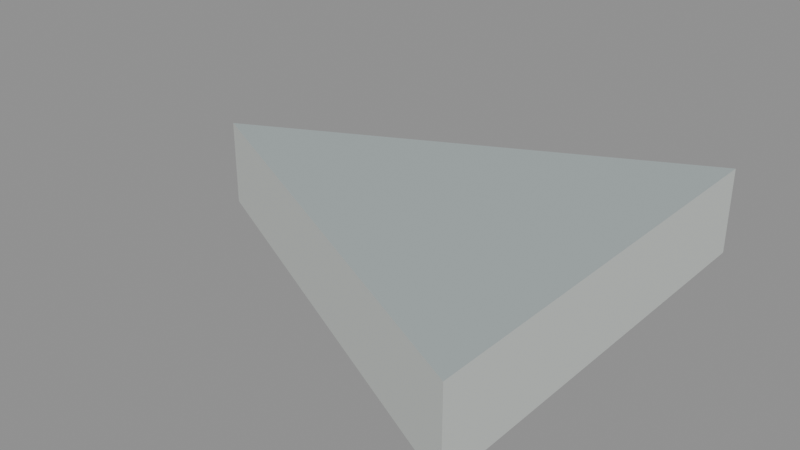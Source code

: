 # Source: floor_tri_2_4_7.blend  (saved by Blender 5.2.45; exported with 4.5.12 LTS)
import bpy
from mathutils import Matrix  # noqa: F401  (used for matrix-valued properties, if any)

bpy.ops.wm.read_factory_settings(use_empty=True)
scene = bpy.context.scene
scene.name = 'floor_tri_2_4_7'

# ---- materials (node trees are filled in below, after node groups)
mat_paint_surface = bpy.data.materials.new('Paint_Surface')
mat_paint_surface.diffuse_color = (0.48, 0.55, 0.55, 1.0)
mat_paint_fascia = bpy.data.materials.new('Paint_Fascia')
mat_paint_fascia.diffuse_color = (0.74, 0.78, 0.75, 1.0)
mat_paint_underside = bpy.data.materials.new('Paint_Underside')
mat_paint_underside.diffuse_color = (0.74, 0.78, 0.75, 1.0)

# ---- material node trees
mat_paint_surface.use_nodes = True; mat_paint_surface.node_tree.nodes.clear()
_N = mat_paint_surface.node_tree.nodes; _L = mat_paint_surface.node_tree.links
n0 = _N.new('ShaderNodeBsdfPrincipled'); n0.name = 'Principled BSDF'; n0.location = (-200, 100)
n0.inputs[0].default_value = (0.48, 0.55, 0.55, 1.0)
n0.inputs[1].default_value = 0.25
n0.inputs[2].default_value = 0.48
n0.inputs[10].default_value = 0.005
n1 = _N.new('ShaderNodeOutputMaterial'); n1.name = 'Material Output'; n1.location = (200, 100)
_L.new(n0.outputs[0], n1.inputs[0])
n1.is_active_output = True
mat_paint_fascia.use_nodes = True; mat_paint_fascia.node_tree.nodes.clear()
_N = mat_paint_fascia.node_tree.nodes; _L = mat_paint_fascia.node_tree.links
n0 = _N.new('ShaderNodeBsdfPrincipled'); n0.name = 'Principled BSDF'; n0.location = (-200, 100)
n0.inputs[0].default_value = (0.74, 0.78, 0.75, 1.0)
n0.inputs[1].default_value = 0.25
n0.inputs[2].default_value = 0.48
n0.inputs[10].default_value = 0.005
n1 = _N.new('ShaderNodeOutputMaterial'); n1.name = 'Material Output'; n1.location = (200, 100)
_L.new(n0.outputs[0], n1.inputs[0])
n1.is_active_output = True
mat_paint_underside.use_nodes = True; mat_paint_underside.node_tree.nodes.clear()
_N = mat_paint_underside.node_tree.nodes; _L = mat_paint_underside.node_tree.links
n0 = _N.new('ShaderNodeBsdfPrincipled'); n0.name = 'Principled BSDF'; n0.location = (-200, 100)
n0.inputs[0].default_value = (0.74, 0.78, 0.75, 1.0)
n0.inputs[1].default_value = 0.25
n0.inputs[2].default_value = 0.48
n0.inputs[10].default_value = 0.005
n1 = _N.new('ShaderNodeOutputMaterial'); n1.name = 'Material Output'; n1.location = (200, 100)
_L.new(n0.outputs[0], n1.inputs[0])
n1.is_active_output = True

# ---- meshes
me_floor_tri_2_4_7 = bpy.data.meshes.new('floor_tri_2_4_7')
me_floor_tri_2_4_7.from_pydata([(0.5, 0.0, -0.1), (0.5, -0.5, -0.1), (0.0, -0.25, -0.1), (0.5, 0.0, 0.0), (0.5, -0.5, 0.0), (0.0, -0.25, 0.0)], [], [(0, 1, 2), (5, 4, 3), (0, 3, 4, 1), (1, 4, 5, 2), (2, 5, 3, 0)])
me_floor_tri_2_4_7.polygons.foreach_set('material_index', [2, 0, 1, 1, 1])
_uv = me_floor_tri_2_4_7.uv_layers.new(name='UVMap')
_uv.uv.foreach_set('vector', [0.5, 0.0, 0.5, -0.5, 0.0, -0.25, 0.0, -0.25, 0.5, -0.5, 0.5, 0.0, 0.0, -0.1, 0.0, 0.0, -0.5, 0.0, -0.5, -0.1, 0.5, -0.1, 0.5, 0.0, 0.0, 0.0, 0.0, -0.1, 0.0, -0.1, 0.0, 0.0, 0.5, 0.0, 0.5, -0.1])
me_floor_tri_2_4_7.materials.append(mat_paint_surface)
me_floor_tri_2_4_7.materials.append(mat_paint_fascia)
me_floor_tri_2_4_7.materials.append(mat_paint_underside)
me_floor_tri_2_4_7.update()

# ---- objects
ob_floor_tri_2_4_7 = bpy.data.objects.new('floor_tri_2_4_7', me_floor_tri_2_4_7)

# ---- transforms, parenting, visibility, modifiers, constraints
ob_floor_tri_2_4_7.location = (0.0, 0.0, 0.0)

# ---- collection membership
scene.collection.objects.link(ob_floor_tri_2_4_7)

# ---- scene / render settings (as saved in the file)
scene.frame_start = 1; scene.frame_end = 250; scene.frame_set(1)
scene.render.engine = 'BLENDER_EEVEE_NEXT'
scene.render.image_settings.exr_codec = 'NONE'
scene.render.use_bake_clear = False
scene.render.bake_margin = 0
scene.render.bake_bias = 0.0
scene.render.bake_samples = 0
scene.render.simplify_subdivision_render = 0
scene.render.simplify_child_particles_render = 0.0
scene.render.compositor_device = 'GPU'
scene.eevee.use_volume_custom_range = False
scene.eevee.gtao_distance = 0.0
scene.eevee.use_fast_gi = False
scene.eevee.fast_gi_thickness_near = 0.1
scene.eevee.fast_gi_thickness_far = 0.0
scene.eevee.ray_tracing_options.screen_trace_thickness = 0.1
bpy.context.view_layer.update()

# ---- added for rendering (the .blend has no active camera and no usable light): camera, sun + grey world if the file has none
cam_auto = bpy.data.cameras.new('AutoCamera')
cam_auto.lens = 50.0
cam_auto.sensor_width = 36.0
cam_auto.clip_end = 1000.0
ob_auto_camera = bpy.data.objects.new('AutoCamera', cam_auto)
scene.collection.objects.link(ob_auto_camera)
ob_auto_camera.location = (0.910743, -1.04289, 0.478594)
ob_auto_camera.rotation_euler = (1.09748, -7.21219e-08, 0.694738)
scene.camera = ob_auto_camera
light_auto_sun = bpy.data.lights.new('AutoSun', 'SUN')
light_auto_sun.energy = 3.0
light_auto_sun.angle = 0.0523599
ob_auto_sun = bpy.data.objects.new('AutoSun', light_auto_sun)
scene.collection.objects.link(ob_auto_sun)
ob_auto_sun.rotation_euler = (0.872665, 0.174533, 0.523599)
if scene.world is None:
    world_auto = bpy.data.worlds.new('AutoWorld')
    world_auto.color = (0.3, 0.3, 0.3)
    scene.world = world_auto
bpy.context.view_layer.update()
